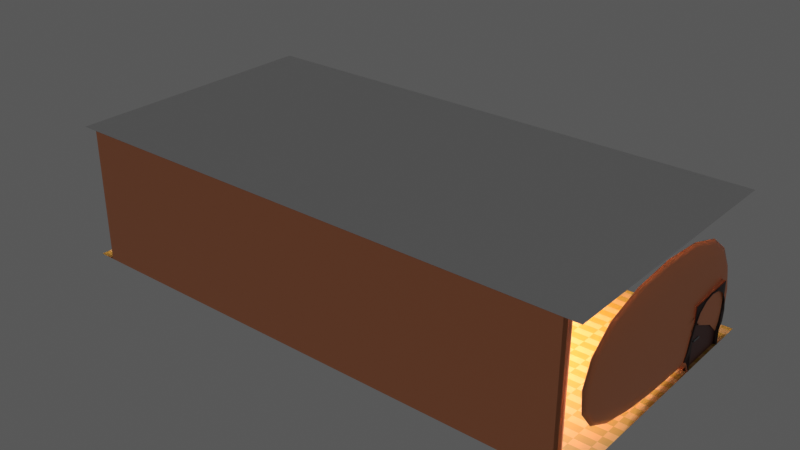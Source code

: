 # Source: origoVecerka.blend  (saved by Blender 4.2.66; exported with 4.5.12 LTS)
import bpy
from mathutils import Matrix  # noqa: F401  (used for matrix-valued properties, if any)

bpy.ops.wm.read_factory_settings(use_empty=True)
scene = bpy.context.scene
scene.name = 'Scene'

# ---- collections
col_collection = bpy.data.collections.new('Collection'); scene.collection.children.link(col_collection)

# ---- materials (node trees are filled in below, after node groups)
mat_material_001 = bpy.data.materials.new('Material.001')
mat_material_001.use_transparent_shadow = False
mat_lightorange = bpy.data.materials.new('LightOrange')
mat_lightorange.use_transparent_shadow = False
mat_white = bpy.data.materials.new('White')
mat_white.use_transparent_shadow = False
mat_darkwoodbrown = bpy.data.materials.new('DarkWoodBrown')
mat_darkwoodbrown.use_transparent_shadow = False
mat_lightbrown = bpy.data.materials.new('LightBrown')
mat_lightbrown.use_transparent_shadow = False
mat_aluminum = bpy.data.materials.new('Aluminum')
mat_aluminum.use_transparent_shadow = False
mat_glow = bpy.data.materials.new('Glow')

# ---- material node trees
mat_material_001.use_nodes = True; mat_material_001.node_tree.nodes.clear()
_N = mat_material_001.node_tree.nodes; _L = mat_material_001.node_tree.links
n0 = _N.new('ShaderNodeBsdfPrincipled'); n0.name = 'Principled BSDF'; n0.location = (10, 300)
n0.distribution = 'GGX'
n0.subsurface_method = 'RANDOM_WALK_SKIN'
n0.inputs[3].default_value = 1.45
n0.inputs[27].default_value = (0.0, 0.0, 0.0, 1.0)
n0.inputs[28].default_value = 1.0
n1 = _N.new('ShaderNodeOutputMaterial'); n1.name = 'Material Output'; n1.location = (300, 300)
n2 = _N.new('ShaderNodeTexChecker'); n2.name = 'Checker Texture'; n2.location = (-374, 144)
n2.inputs[1].default_value = (0.6559, 0.3335, 0.1114, 1.0)
n2.inputs[2].default_value = (0.502, 0.2596, 0.03374, 1.0)
n2.inputs[3].default_value = 33.6
_L.new(n0.outputs[0], n1.inputs[0])
_L.new(n2.outputs[0], n0.inputs[0])
n1.is_active_output = True
mat_lightorange.use_nodes = True; mat_lightorange.node_tree.nodes.clear()
_N = mat_lightorange.node_tree.nodes; _L = mat_lightorange.node_tree.links
n0 = _N.new('ShaderNodeBsdfPrincipled'); n0.name = 'Principled BSDF'; n0.location = (10, 300)
n0.distribution = 'GGX'
n0.subsurface_method = 'RANDOM_WALK_SKIN'
n0.inputs[0].default_value = (1.0, 0.3325, 0.1441, 1.0)
n0.inputs[3].default_value = 1.45
n0.inputs[11].default_value = 1.681
n0.inputs[13].default_value = 0.4172
n0.inputs[19].default_value = 0.007396
n0.inputs[20].default_value = 0.1365
n0.inputs[27].default_value = (0.0, 0.0, 0.0, 1.0)
n0.inputs[28].default_value = 1.0
n1 = _N.new('ShaderNodeOutputMaterial'); n1.name = 'Material Output'; n1.location = (300, 300)
_L.new(n0.outputs[0], n1.inputs[0])
n1.is_active_output = True
mat_white.use_nodes = True; mat_white.node_tree.nodes.clear()
_N = mat_white.node_tree.nodes; _L = mat_white.node_tree.links
n0 = _N.new('ShaderNodeBsdfPrincipled'); n0.name = 'Principled BSDF'; n0.location = (10, 300)
n0.distribution = 'GGX'
n0.subsurface_method = 'RANDOM_WALK_SKIN'
n0.inputs[3].default_value = 1.45
n0.inputs[27].default_value = (0.0, 0.0, 0.0, 1.0)
n0.inputs[28].default_value = 1.0
n1 = _N.new('ShaderNodeOutputMaterial'); n1.name = 'Material Output'; n1.location = (300, 300)
_L.new(n0.outputs[0], n1.inputs[0])
n1.is_active_output = True
mat_darkwoodbrown.use_nodes = True; mat_darkwoodbrown.node_tree.nodes.clear()
_N = mat_darkwoodbrown.node_tree.nodes; _L = mat_darkwoodbrown.node_tree.links
n0 = _N.new('ShaderNodeBsdfPrincipled'); n0.name = 'Principled BSDF'; n0.location = (10, 300)
n0.distribution = 'GGX'
n0.subsurface_method = 'RANDOM_WALK_SKIN'
n0.inputs[0].default_value = (0.03071, 0.008023, 0.004391, 1.0)
n0.inputs[3].default_value = 1.45
n0.inputs[27].default_value = (0.0, 0.0, 0.0, 1.0)
n0.inputs[28].default_value = 1.0
n1 = _N.new('ShaderNodeOutputMaterial'); n1.name = 'Material Output'; n1.location = (300, 300)
_L.new(n0.outputs[0], n1.inputs[0])
n1.is_active_output = True
mat_lightbrown.use_nodes = True; mat_lightbrown.node_tree.nodes.clear()
_N = mat_lightbrown.node_tree.nodes; _L = mat_lightbrown.node_tree.links
n0 = _N.new('ShaderNodeBsdfPrincipled'); n0.name = 'Principled BSDF'; n0.location = (10, 300)
n0.distribution = 'GGX'
n0.subsurface_method = 'RANDOM_WALK_SKIN'
n0.inputs[0].default_value = (0.1305, 0.04304, 0.03619, 1.0)
n0.inputs[3].default_value = 1.45
n0.inputs[27].default_value = (0.0, 0.0, 0.0, 1.0)
n0.inputs[28].default_value = 1.0
n1 = _N.new('ShaderNodeOutputMaterial'); n1.name = 'Material Output'; n1.location = (300, 300)
_L.new(n0.outputs[0], n1.inputs[0])
n1.is_active_output = True
mat_aluminum.use_nodes = True; mat_aluminum.node_tree.nodes.clear()
_N = mat_aluminum.node_tree.nodes; _L = mat_aluminum.node_tree.links
n0 = _N.new('ShaderNodeBsdfPrincipled'); n0.name = 'Principled BSDF'; n0.location = (10, 300)
n0.distribution = 'GGX'
n0.subsurface_method = 'RANDOM_WALK_SKIN'
n0.inputs[0].default_value = (0.2307, 0.2423, 0.2502, 1.0)
n0.inputs[1].default_value = 1.0
n0.inputs[2].default_value = 0.3
n0.inputs[3].default_value = 1.45
n0.inputs[27].default_value = (0.0, 0.0, 0.0, 1.0)
n0.inputs[28].default_value = 1.0
n1 = _N.new('ShaderNodeOutputMaterial'); n1.name = 'Material Output'; n1.location = (300, 300)
_L.new(n0.outputs[0], n1.inputs[0])
n1.is_active_output = True
mat_glow.use_nodes = True; mat_glow.node_tree.nodes.clear()
_N = mat_glow.node_tree.nodes; _L = mat_glow.node_tree.links
n0 = _N.new('ShaderNodeOutputMaterial'); n0.name = 'Material Output'; n0.location = (300, 300)
n1 = _N.new('ShaderNodeEmission'); n1.name = 'Emission'; n1.location = (10, 300)
n1.inputs[1].default_value = 10.0
_L.new(n1.outputs[0], n0.inputs[0])
n0.is_active_output = True

# ---- world
world_world = bpy.data.worlds.new('World'); scene.world = world_world
world_world.use_nodes = True; world_world.node_tree.nodes.clear()
_N = world_world.node_tree.nodes; _L = world_world.node_tree.links
n0 = _N.new('ShaderNodeOutputWorld'); n0.name = 'World Output'; n0.location = (300, 300)
n1 = _N.new('ShaderNodeBackground'); n1.name = 'Background'; n1.location = (10, 300)
n1.inputs[0].default_value = (0.09846, 0.09846, 0.09846, 1.0)
_L.new(n1.outputs[0], n0.inputs[0])
n0.is_active_output = True
world_world.color = (0.05088, 0.05088, 0.05088)
world_world.use_sun_shadow = False
world_world.sun_shadow_jitter_overblur = 0.0

# ---- lights
light_area = bpy.data.lights.new('Area', 'AREA')
light_area.energy = 1e+05
light_area.shape = 'RECTANGLE'
light_area.size = 100.0
light_area.size_y = 50.0
light_area_001 = bpy.data.lights.new('Area.001', 'AREA')
light_area_001.energy = 1e+05
light_area_001.shape = 'RECTANGLE'
light_area_001.size = 100.0
light_area_001.size_y = 50.0
light_area_002 = bpy.data.lights.new('Area.002', 'AREA')
light_area_002.energy = 1e+05
light_area_002.shape = 'RECTANGLE'
light_area_002.size = 100.0
light_area_002.size_y = 50.0

# ---- meshes
me_plane = bpy.data.meshes.new('Plane')
me_plane.from_pydata([(-1.0, -1.0, 0.0), (1.0, -1.0, 0.0), (-1.0, 1.0, 0.0), (1.0, 1.0, 0.0)], [], [(0, 1, 3, 2)])
_uv = me_plane.uv_layers.new(name='UVMap')
_uv.uv.foreach_set('vector', [0.0, 0.0, 1.0, 0.0, 1.0, 1.0, 0.0, 1.0])
me_plane.materials.append(mat_material_001)
me_plane.update()
me_plane_001 = bpy.data.meshes.new('Plane.001')
me_plane_001.from_pydata([(-0.9412, -1.0, 0.0), (0.9468, -1.0, 0.0), (-0.9412, 1.0, 0.0), (0.9468, 1.0, 0.0), (-0.9412, 1.0, 10.12), (-0.9412, -1.0, 10.12), (0.9468, -1.0, 10.12), (0.9468, 1.0, 10.12)], [], [(0, 2, 3, 1), (5, 6, 7, 4), (3, 2, 4, 7), (0, 1, 6, 5), (1, 3, 7, 6), (2, 0, 5, 4)])
me_plane_001.polygons.foreach_set('use_smooth', [True] * 6)
me_plane_001.polygons.foreach_set('material_index', [0, 1, 0, 0, 0, 0])
_uv = me_plane_001.uv_layers.new(name='UVMap')
_uv.uv.foreach_set('vector', [0.0, 0.0, 0.0, 1.0, 1.0, 1.0, 1.0, 0.0, 0.0, 0.0, 1.0, 0.0, 1.0, 1.0, 0.0, 1.0, 1.0, 1.0, 0.0, 1.0, 0.0, 1.0, 1.0, 1.0, 0.0, 0.0, 1.0, 0.0, 1.0, 0.0, 0.0, 0.0, 1.0, 0.0, 1.0, 1.0, 1.0, 1.0, 1.0, 0.0, 0.0, 1.0, 0.0, 0.0, 0.0, 0.0, 0.0, 1.0])
me_plane_001.materials.append(mat_lightorange)
me_plane_001.materials.append(mat_white)
me_plane_001.update()
me_plane_002 = bpy.data.meshes.new('Plane.002')
me_plane_002.from_pydata([(-0.9377, -1.0, 0.0), (0.9465, -1.0, 0.0), (-0.9377, 1.0, 0.0), (0.9465, 1.0, 0.0), (-0.9377, 1.0, 9.186), (-0.9377, -1.0, 9.186), (0.9465, -1.0, 9.186), (0.9465, 1.0, 9.186)], [], [(0, 2, 3, 1), (5, 6, 7, 4), (1, 3, 7, 6), (2, 0, 5, 4), (3, 2, 4, 7), (0, 1, 6, 5)])
me_plane_002.polygons.foreach_set('use_smooth', [True] * 6)
me_plane_002.polygons.foreach_set('material_index', [0, 1, 0, 0, 0, 0])
_uv = me_plane_002.uv_layers.new(name='UVMap')
_uv.uv.foreach_set('vector', [0.0, 0.0, 0.0, 1.0, 1.0, 1.0, 1.0, 0.0, 0.0, 0.0, 1.0, 0.0, 1.0, 1.0, 0.0, 1.0, 1.0, 0.0, 1.0, 1.0, 1.0, 1.0, 1.0, 0.0, 0.0, 1.0, 0.0, 0.0, 0.0, 0.0, 0.0, 1.0, 1.0, 1.0, 0.0, 1.0, 0.0, 1.0, 1.0, 1.0, 0.0, 0.0, 1.0, 0.0, 1.0, 0.0, 0.0, 0.0])
me_plane_002.materials.append(mat_lightorange)
me_plane_002.materials.append(mat_white)
me_plane_002.update()
me_plane_003 = bpy.data.meshes.new('Plane.003')
me_plane_003.from_pydata([(-1.0, -1.0, 0.0), (1.0, -1.0, 0.0), (-1.0, 1.0, 0.0), (1.0, 1.0, 0.0), (-1.0, 1.0, 12.47), (-1.0, -1.0, 12.47), (1.0, -1.0, 12.47), (1.0, 1.0, 12.47)], [], [(0, 2, 3, 1), (5, 6, 7, 4), (2, 0, 5, 4), (3, 2, 4, 7), (0, 1, 6, 5), (1, 3, 7, 6)])
me_plane_003.polygons.foreach_set('use_smooth', [True] * 6)
me_plane_003.polygons.foreach_set('material_index', [0, 1, 0, 0, 0, 0])
_uv = me_plane_003.uv_layers.new(name='UVMap')
_uv.uv.foreach_set('vector', [0.0, 0.0, 0.0, 1.0, 1.0, 1.0, 1.0, 0.0, 0.0, 0.0, 1.0, 0.0, 1.0, 1.0, 0.0, 1.0, 0.0, 1.0, 0.0, 0.0, 0.0, 0.0, 0.0, 1.0, 1.0, 1.0, 0.0, 1.0, 0.0, 1.0, 1.0, 1.0, 0.0, 0.0, 1.0, 0.0, 1.0, 0.0, 0.0, 0.0, 1.0, 0.0, 1.0, 1.0, 1.0, 1.0, 1.0, 0.0])
me_plane_003.materials.append(mat_lightorange)
me_plane_003.materials.append(mat_white)
me_plane_003.update()
me_plane_004 = bpy.data.meshes.new('Plane.004')
me_plane_004.from_pydata([(-1.511, -1.485, -5.664), (0.4893, -1.485, -5.664), (-1.511, 0.515, -5.664), (0.4893, 0.515, -5.664), (0.2873, 0.515, -5.664), (-0.1937, 0.5149, -5.664), (-0.1947, -0.4716, -5.664), (0.2838, -0.4875, -5.664), (-1.511, 0.515, 5.938), (-1.511, -1.485, 5.938), (0.4893, -1.485, 5.938), (0.4893, 0.515, 5.938), (-0.1937, 0.5149, 5.938), (0.2873, 0.515, 5.938), (-0.1947, -0.4716, 5.938), (0.2838, -0.4875, 5.938), (-0.1937, 0.5149, -5.664), (-0.1947, -0.4716, -5.664), (0.2838, -0.4875, -5.664), (0.2873, 0.515, -5.664), (-0.1937, 0.5149, 5.938), (-0.1947, -0.4716, 5.938), (0.2838, -0.4875, 5.938), (0.2873, 0.515, 5.938), (0.2838, -0.4875, -5.664), (0.2838, -0.4875, 5.938), (-0.1947, -0.4716, 5.938), (-0.1947, -0.4716, -5.664), (-0.1937, 0.5149, -5.664), (0.2873, 0.515, -5.664), (-0.1937, 0.5149, 5.938), (0.2873, 0.515, 5.938), (0.2838, -0.4875, -5.664), (0.2838, -0.4875, 5.938), (-0.1947, -0.4716, 5.938), (-0.1947, -0.4716, -5.664), (-0.1937, 0.5149, -5.664), (0.2873, 0.515, -5.664), (-0.1937, 0.5149, 5.938), (0.2873, 0.515, 5.938), (0.2838, -0.4875, -5.664), (0.2838, -0.4875, 5.938), (-0.1947, -0.4716, 5.938), (-0.1947, -0.4716, -5.664), (-0.1937, 0.5149, -5.664), (0.2873, 0.515, -5.664), (-0.1937, 0.5149, 5.938), (0.2873, 0.515, 5.938), (0.2838, -0.4875, -7.477), (0.2838, -0.4875, 7.751), (-0.1947, -0.4716, 7.751), (-0.1947, -0.4716, -7.477), (-0.1937, 0.5149, -7.477), (0.2873, 0.515, -7.477), (-0.1937, 0.5149, 7.751), (0.2873, 0.515, 7.751), (0.2394, -0.4347, -6.142), (0.2394, -0.4347, 6.585), (-0.1553, -0.4184, 6.5), (-0.1514, -0.4184, -6.203), (-0.1506, 0.5151, -6.184), (0.2423, 0.5122, -6.142), (-0.1544, 0.5151, 6.5), (0.2423, 0.5122, 6.585), (0.2447, -0.4323, -2.784), (-0.1553, -0.419, -2.856), (-0.1544, 0.5151, -2.82), (0.2476, 0.5152, -2.82), (-0.1544, 0.5151, 3.127), (0.2476, 0.5152, 3.127), (-0.1552, -0.419, 3.076), (-0.1575, -0.4372, -2.713), (-0.1581, 0.5151, -2.879), (0.2476, 0.5152, 3.11), (0.2447, -0.4318, -2.82), (-0.1552, -0.4321, -2.859), (-0.1544, 0.5151, -2.82), (0.2476, 0.5152, -2.82), (-0.1544, 0.5151, 3.127), (0.2476, 0.5152, 3.127), (0.2453, -0.4311, 3.077), (0.2471, -0.4372, -2.69), (0.246, 0.5151, 3.11), (0.2453, -0.4321, -2.859), (0.246, 0.5151, -2.82), (0.246, 0.5151, 3.127), (-0.1553, -0.4184, -2.432), (0.2447, -0.4318, -2.432), (-0.1544, 0.5151, -2.432), (-0.1552, -0.4321, -2.472), (-0.1553, -0.4184, 3.24), (-0.1557, 0.5121, 3.211), (0.2448, 0.5121, 3.211)], [(70, 58), (63, 73), (70, 80), (71, 81), (75, 83), (76, 84), (73, 82), (65, 70), (58, 90)], [(0, 2, 16, 17, 18, 19, 3, 1), (9, 10, 11, 23, 22, 21, 20, 8), (2, 0, 9, 8), (6, 5, 28, 27), (4, 7, 24, 29), (16, 2, 8, 20), (0, 1, 10, 9), (14, 15, 25, 26), (3, 19, 23, 11), (1, 3, 11, 10), (5, 6, 17, 16), (6, 7, 18, 17), (7, 4, 19, 18), (14, 12, 20, 21), (15, 14, 21, 22), (13, 15, 22, 23), (4, 13, 23, 19), (12, 5, 16, 20), (24, 27, 35, 32), (30, 26, 34, 38), (25, 31, 39, 33), (5, 12, 30, 28), (15, 13, 31, 25), (12, 14, 26, 30), (7, 6, 27, 24), (13, 4, 29, 31), (33, 39, 47, 41), (36, 38, 46, 44), (35, 36, 44, 43), (31, 29, 37, 39), (26, 25, 33, 34), (29, 24, 32, 37), (27, 28, 36, 35), (28, 30, 38, 36), (45, 40, 48, 53), (42, 41, 49, 50), (47, 45, 53, 55), (38, 34, 42, 46), (32, 35, 43, 40), (39, 37, 45, 47), (34, 33, 41, 42), (37, 32, 40, 45), (55, 53, 61, 63), (48, 51, 59, 56), (54, 50, 58, 62), (43, 44, 52, 51), (44, 46, 54, 52), (41, 47, 55, 49), (46, 42, 50, 54), (40, 43, 51, 48), (61, 56, 57, 63), (59, 60, 62, 58), (56, 59, 58, 57), (50, 49, 57, 58), (53, 48, 56, 61), (51, 52, 60, 59), (52, 54, 62, 60), (49, 55, 63, 57), (61, 63, 69, 67), (61, 56, 64, 67), (59, 60, 66, 65), (60, 62, 68, 66), (59, 56, 64, 65), (60, 59, 71, 72), (67, 69, 79, 77), (65, 66, 76, 75), (66, 68, 78, 76), (65, 64, 74, 75), (67, 64, 74, 77), (64, 65, 86, 87), (75, 76, 88, 89), (65, 75, 89, 86), (85, 78, 91, 92)])
me_plane_004.polygons.foreach_set('use_smooth', [True] * 73)
me_plane_004.polygons.foreach_set('material_index', [0, 1, 0, 0, 0, 0, 0, 0, 0, 0, 0, 0, 0, 0, 0, 0, 0, 0, 0, 0, 0, 0, 0, 0, 0, 0, 0, 0, 0, 0, 0, 0, 0, 0, 2, 2, 0, 0, 0, 0, 0, 0, 0, 2, 2, 2, 0, 2, 2, 2, 2, 2, 2, 2, 2, 2, 0, 2, 0, 0, 0, 0, 0, 0, 0, 0, 0, 0, 0, 0, 0, 0, 0])
_uv = me_plane_004.uv_layers.new(name='UVMap')
_uv.uv.foreach_set('vector', [0.0, 0.0, 0.0, 1.0, 0.5995, 1.0, 0.599, 0.5068, 0.8973, 0.4987, 0.899, 1.0, 1.0, 1.0, 1.0, 0.0, 0.0, 0.0, 1.0, 0.0, 1.0, 1.0, 0.899, 1.0, 0.8973, 0.4987, 0.599, 0.5068, 0.5995, 1.0, 0.0, 1.0, 0.0, 1.0, 0.0, 0.0, 0.0, 0.0, 0.0, 1.0, 0.599, 0.5068, 0.5995, 1.0, 0.5995, 1.0, 0.599, 0.5068, 0.899, 1.0, 0.8973, 0.4987, 0.8973, 0.4987, 0.899, 1.0, 0.5995, 1.0, 0.0, 1.0, 0.0, 1.0, 0.5995, 1.0, 0.0, 0.0, 1.0, 0.0, 1.0, 0.0, 0.0, 0.0, 0.599, 0.5068, 0.8973, 0.4987, 0.8973, 0.4987, 0.599, 0.5068, 1.0, 1.0, 0.899, 1.0, 0.899, 1.0, 1.0, 1.0, 1.0, 0.0, 1.0, 1.0, 1.0, 1.0, 1.0, 0.0, 0.5995, 1.0, 0.599, 0.5068, 0.599, 0.5068, 0.5995, 1.0, 0.599, 0.5068, 0.8973, 0.4987, 0.8973, 0.4987, 0.599, 0.5068, 0.8973, 0.4987, 0.899, 1.0, 0.899, 1.0, 0.8973, 0.4987, 0.599, 0.5068, 0.5995, 1.0, 0.5995, 1.0, 0.599, 0.5068, 0.8973, 0.4987, 0.599, 0.5068, 0.599, 0.5068, 0.8973, 0.4987, 0.899, 1.0, 0.8973, 0.4987, 0.8973, 0.4987, 0.899, 1.0, 0.899, 1.0, 0.899, 1.0, 0.899, 1.0, 0.899, 1.0, 0.5995, 1.0, 0.5995, 1.0, 0.5995, 1.0, 0.5995, 1.0, 0.8973, 0.4987, 0.599, 0.5068, 0.599, 0.5068, 0.8973, 0.4987, 0.5995, 1.0, 0.599, 0.5068, 0.599, 0.5068, 0.5995, 1.0, 0.8973, 0.4987, 0.899, 1.0, 0.899, 1.0, 0.8973, 0.4987, 0.5995, 1.0, 0.5995, 1.0, 0.5995, 1.0, 0.5995, 1.0, 0.8973, 0.4987, 0.899, 1.0, 0.899, 1.0, 0.8973, 0.4987, 0.5995, 1.0, 0.599, 0.5068, 0.599, 0.5068, 0.5995, 1.0, 0.8973, 0.4987, 0.599, 0.5068, 0.599, 0.5068, 0.8973, 0.4987, 0.899, 1.0, 0.899, 1.0, 0.899, 1.0, 0.899, 1.0, 0.8973, 0.4987, 0.899, 1.0, 0.899, 1.0, 0.8973, 0.4987, 0.5995, 1.0, 0.5995, 1.0, 0.5995, 1.0, 0.5995, 1.0, 0.599, 0.5068, 0.5995, 1.0, 0.5995, 1.0, 0.599, 0.5068, 0.899, 1.0, 0.899, 1.0, 0.899, 1.0, 0.899, 1.0, 0.599, 0.5068, 0.8973, 0.4987, 0.8973, 0.4987, 0.599, 0.5068, 0.899, 1.0, 0.8973, 0.4987, 0.8973, 0.4987, 0.899, 1.0, 0.599, 0.5068, 0.5995, 1.0, 0.5995, 1.0, 0.599, 0.5068, 0.5995, 1.0, 0.5995, 1.0, 0.5995, 1.0, 0.5995, 1.0, 0.899, 1.0, 0.8973, 0.4987, 0.8973, 0.4987, 0.899, 1.0, 0.599, 0.5068, 0.8973, 0.4987, 0.8973, 0.4987, 0.599, 0.5068, 0.899, 1.0, 0.899, 1.0, 0.899, 1.0, 0.899, 1.0, 0.5995, 1.0, 0.599, 0.5068, 0.599, 0.5068, 0.5995, 1.0, 0.8973, 0.4987, 0.599, 0.5068, 0.599, 0.5068, 0.8973, 0.4987, 0.899, 1.0, 0.899, 1.0, 0.899, 1.0, 0.899, 1.0, 0.599, 0.5068, 0.8973, 0.4987, 0.8973, 0.4987, 0.599, 0.5068, 0.899, 1.0, 0.8973, 0.4987, 0.8973, 0.4987, 0.899, 1.0, 0.899, 1.0, 0.899, 1.0, 0.899, 1.0, 0.899, 1.0, 0.8973, 0.4987, 0.599, 0.5068, 0.599, 0.5068, 0.8973, 0.4987, 0.5995, 1.0, 0.599, 0.5068, 0.599, 0.5068, 0.5995, 1.0, 0.599, 0.5068, 0.5995, 1.0, 0.5995, 1.0, 0.599, 0.5068, 0.5995, 1.0, 0.5995, 1.0, 0.5995, 1.0, 0.5995, 1.0, 0.8973, 0.4987, 0.899, 1.0, 0.899, 1.0, 0.8973, 0.4987, 0.5995, 1.0, 0.599, 0.5068, 0.599, 0.5068, 0.5995, 1.0, 0.8973, 0.4987, 0.599, 0.5068, 0.599, 0.5068, 0.8973, 0.4987, 0.899, 1.0, 0.8973, 0.4987, 0.8973, 0.4987, 0.899, 1.0, 0.599, 0.5068, 0.5995, 1.0, 0.5995, 1.0, 0.599, 0.5068, 0.8973, 0.4987, 0.599, 0.5068, 0.599, 0.5068, 0.8973, 0.4987, 0.599, 0.5068, 0.8973, 0.4987, 0.8973, 0.4987, 0.599, 0.5068, 0.899, 1.0, 0.8973, 0.4987, 0.8973, 0.4987, 0.899, 1.0, 0.599, 0.5068, 0.5995, 1.0, 0.5995, 1.0, 0.599, 0.5068, 0.5995, 1.0, 0.5995, 1.0, 0.5995, 1.0, 0.5995, 1.0, 0.8973, 0.4987, 0.899, 1.0, 0.899, 1.0, 0.8973, 0.4987, 0.899, 1.0, 0.899, 1.0, 0.899, 1.0, 0.899, 1.0, 0.899, 1.0, 0.8973, 0.4987, 0.8973, 0.4987, 0.899, 1.0, 0.599, 0.5068, 0.5995, 1.0, 0.5995, 1.0, 0.599, 0.5068, 0.5995, 1.0, 0.5995, 1.0, 0.5995, 1.0, 0.5995, 1.0, 0.599, 0.5068, 0.8973, 0.4987, 0.8973, 0.4987, 0.599, 0.5068, 0.5995, 1.0, 0.599, 0.5068, 0.599, 0.5068, 0.5995, 1.0, 0.899, 1.0, 0.899, 1.0, 0.899, 1.0, 0.899, 1.0, 0.599, 0.5068, 0.5995, 1.0, 0.5995, 1.0, 0.599, 0.5068, 0.5995, 1.0, 0.5995, 1.0, 0.5995, 1.0, 0.5995, 1.0, 0.599, 0.5068, 0.8973, 0.4987, 0.8973, 0.4987, 0.599, 0.5068, 0.899, 1.0, 0.8973, 0.4987, 0.8973, 0.4987, 0.899, 1.0, 0.8973, 0.4987, 0.599, 0.5068, 0.599, 0.5068, 0.8973, 0.4987, 0.599, 0.5068, 0.5995, 1.0, 0.5995, 1.0, 0.599, 0.5068, 0.599, 0.5068, 0.599, 0.5068, 0.599, 0.5068, 0.599, 0.5068, 0.0, 0.0, 0.0, 0.0, 0.0, 0.0, 0.0, 0.0])
me_plane_004.materials.append(mat_lightorange)
me_plane_004.materials.append(mat_white)
me_plane_004.materials.append(mat_darkwoodbrown)
me_plane_004.update()
me_cube = bpy.data.meshes.new('Cube')
me_cube.from_pydata([(-0.8408, -2.0, -24.1), (-0.8408, -1.431e-06, -24.1), (-0.8408, -1.431e-06, 23.24), (1.159, -2.0, -24.1), (1.159, -1.431e-06, -24.1), (1.159, -1.431e-06, 23.24), (-0.8408, -0.0505, 23.24), (-0.8408, -2.0, 22.03), (1.159, -2.0, 21.91), (1.159, -0.05661, 23.24)], [], [(0, 7, 6, 2, 1), (1, 2, 5, 4), (4, 5, 9, 8, 3), (3, 8, 7, 0), (1, 4, 3, 0), (5, 2, 6, 9), (7, 8, 9, 6)])
me_cube.polygons.foreach_set('material_index', [0, 0, 1, 0, 0, 0, 0])
_uv = me_cube.uv_layers.new(name='UVMap')
_uv.uv.foreach_set('vector', [0.375, 0.0, 0.6186, 0.0, 0.625, 0.2437, 0.625, 0.25, 0.375, 0.25, 0.375, 0.25, 0.625, 0.25, 0.625, 0.5, 0.375, 0.5, 0.375, 0.5, 0.625, 0.5, 0.625, 0.5071, 0.618, 0.75, 0.375, 0.75, 0.375, 0.75, 0.618, 0.75, 0.6186, 1.0, 0.375, 1.0, 0.125, 0.5, 0.375, 0.5, 0.375, 0.75, 0.125, 0.75, 0.625, 0.5, 0.875, 0.5, 0.875, 0.5063, 0.625, 0.5071, 0.6186, 1.0, 0.618, 0.75, 0.625, 0.5071, 0.875, 0.5063])
me_cube.materials.append(mat_darkwoodbrown)
me_cube.materials.append(mat_lightbrown)
me_cube.update()
me_cylinder = bpy.data.meshes.new('Cylinder')
me_cylinder.from_pydata([(0.0, 1.0, -1.0), (0.0, 1.0, 1.0), (0.1951, 0.9808, -1.0), (0.1951, 0.9808, 1.0), (0.3827, 0.9239, -1.0), (0.3827, 0.9239, 1.0), (0.5556, 0.8315, -1.0), (0.5556, 0.8315, 1.0), (0.7071, 0.7071, -1.0), (0.7071, 0.7071, 1.0), (0.8315, 0.5556, -1.0), (0.8315, 0.5556, 1.0), (0.9239, 0.3827, -1.0), (0.9239, 0.3827, 1.0), (0.9808, 0.1951, -1.0), (0.9808, 0.1951, 1.0), (1.0, 0.0, -1.0), (1.0, 0.0, 1.0), (0.9808, -0.1951, -1.0), (0.9808, -0.1951, 1.0), (0.9239, -0.3827, -1.0), (0.9239, -0.3827, 1.0), (0.8315, -0.5556, -1.0), (0.8315, -0.5556, 1.0), (0.7071, -0.7071, -1.0), (0.7071, -0.7071, 1.0), (0.5556, -0.8315, -1.0), (0.5556, -0.8315, 1.0), (0.3827, -0.9239, -1.0), (0.3827, -0.9239, 1.0), (0.1951, -0.9808, -1.0), (0.1951, -0.9808, 1.0), (0.0, -1.0, -1.0), (0.0, -1.0, 1.0), (-0.1951, -0.9808, -1.0), (-0.1951, -0.9808, 1.0), (-0.3827, -0.9239, -1.0), (-0.3827, -0.9239, 1.0), (-0.5556, -0.8315, -1.0), (-0.5556, -0.8315, 1.0), (-0.7071, -0.7071, -1.0), (-0.7071, -0.7071, 1.0), (-0.8315, -0.5556, -1.0), (-0.8315, -0.5556, 1.0), (-0.9239, -0.3827, -1.0), (-0.9239, -0.3827, 1.0), (-0.9808, -0.1951, -1.0), (-0.9808, -0.1951, 1.0), (-1.0, 0.0, -1.0), (-1.0, 0.0, 1.0), (-0.9808, 0.1951, -1.0), (-0.9808, 0.1951, 1.0), (-0.9239, 0.3827, -1.0), (-0.9239, 0.3827, 1.0), (-0.8315, 0.5556, -1.0), (-0.8315, 0.5556, 1.0), (-0.7071, 0.7071, -1.0), (-0.7071, 0.7071, 1.0), (-0.5556, 0.8315, -1.0), (-0.5556, 0.8315, 1.0), (-0.3827, 0.9239, -1.0), (-0.3827, 0.9239, 1.0), (-0.1951, 0.9808, -1.0), (-0.1951, 0.9808, 1.0)], [], [(0, 1, 3, 2), (2, 3, 5, 4), (4, 5, 7, 6), (6, 7, 9, 8), (8, 9, 11, 10), (10, 11, 13, 12), (12, 13, 15, 14), (14, 15, 17, 16), (16, 17, 19, 18), (18, 19, 21, 20), (20, 21, 23, 22), (22, 23, 25, 24), (24, 25, 27, 26), (26, 27, 29, 28), (28, 29, 31, 30), (30, 31, 33, 32), (32, 33, 35, 34), (34, 35, 37, 36), (36, 37, 39, 38), (38, 39, 41, 40), (40, 41, 43, 42), (42, 43, 45, 44), (44, 45, 47, 46), (46, 47, 49, 48), (48, 49, 51, 50), (50, 51, 53, 52), (52, 53, 55, 54), (54, 55, 57, 56), (56, 57, 59, 58), (58, 59, 61, 60), (3, 1, 63, 61, 59, 57, 55, 53, 51, 49, 47, 45, 43, 41, 39, 37, 35, 33, 31, 29, 27, 25, 23, 21, 19, 17, 15, 13, 11, 9, 7, 5), (60, 61, 63, 62), (62, 63, 1, 0), (0, 2, 4, 6, 8, 10, 12, 14, 16, 18, 20, 22, 24, 26, 28, 30, 32, 34, 36, 38, 40, 42, 44, 46, 48, 50, 52, 54, 56, 58, 60, 62)])
me_cylinder.polygons.foreach_set('use_smooth', [True] * 34)
_uv = me_cylinder.uv_layers.new(name='UVMap')
_uv.uv.foreach_set('vector', [1.0, 0.5, 1.0, 1.0, 0.9688, 1.0, 0.9688, 0.5, 0.9688, 0.5, 0.9688, 1.0, 0.9375, 1.0, 0.9375, 0.5, 0.9375, 0.5, 0.9375, 1.0, 0.9062, 1.0, 0.9062, 0.5, 0.9062, 0.5, 0.9062, 1.0, 0.875, 1.0, 0.875, 0.5, 0.875, 0.5, 0.875, 1.0, 0.8438, 1.0, 0.8438, 0.5, 0.8438, 0.5, 0.8438, 1.0, 0.8125, 1.0, 0.8125, 0.5, 0.8125, 0.5, 0.8125, 1.0, 0.7812, 1.0, 0.7812, 0.5, 0.7812, 0.5, 0.7812, 1.0, 0.75, 1.0, 0.75, 0.5, 0.75, 0.5, 0.75, 1.0, 0.7188, 1.0, 0.7188, 0.5, 0.7188, 0.5, 0.7188, 1.0, 0.6875, 1.0, 0.6875, 0.5, 0.6875, 0.5, 0.6875, 1.0, 0.6562, 1.0, 0.6562, 0.5, 0.6562, 0.5, 0.6562, 1.0, 0.625, 1.0, 0.625, 0.5, 0.625, 0.5, 0.625, 1.0, 0.5938, 1.0, 0.5938, 0.5, 0.5938, 0.5, 0.5938, 1.0, 0.5625, 1.0, 0.5625, 0.5, 0.5625, 0.5, 0.5625, 1.0, 0.5312, 1.0, 0.5312, 0.5, 0.5312, 0.5, 0.5312, 1.0, 0.5, 1.0, 0.5, 0.5, 0.5, 0.5, 0.5, 1.0, 0.4688, 1.0, 0.4688, 0.5, 0.4688, 0.5, 0.4688, 1.0, 0.4375, 1.0, 0.4375, 0.5, 0.4375, 0.5, 0.4375, 1.0, 0.4062, 1.0, 0.4062, 0.5, 0.4062, 0.5, 0.4062, 1.0, 0.375, 1.0, 0.375, 0.5, 0.375, 0.5, 0.375, 1.0, 0.3438, 1.0, 0.3438, 0.5, 0.3438, 0.5, 0.3438, 1.0, 0.3125, 1.0, 0.3125, 0.5, 0.3125, 0.5, 0.3125, 1.0, 0.2812, 1.0, 0.2812, 0.5, 0.2812, 0.5, 0.2812, 1.0, 0.25, 1.0, 0.25, 0.5, 0.25, 0.5, 0.25, 1.0, 0.2188, 1.0, 0.2188, 0.5, 0.2188, 0.5, 0.2188, 1.0, 0.1875, 1.0, 0.1875, 0.5, 0.1875, 0.5, 0.1875, 1.0, 0.1562, 1.0, 0.1562, 0.5, 0.1562, 0.5, 0.1562, 1.0, 0.125, 1.0, 0.125, 0.5, 0.125, 0.5, 0.125, 1.0, 0.09375, 1.0, 0.09375, 0.5, 0.09375, 0.5, 0.09375, 1.0, 0.0625, 1.0, 0.0625, 0.5, 0.2968, 0.4854, 0.25, 0.49, 0.2032, 0.4854, 0.1582, 0.4717, 0.1167, 0.4496, 0.08029, 0.4197, 0.05045, 0.3833, 0.02827, 0.3418, 0.01461, 0.2968, 0.01, 0.25, 0.01461, 0.2032, 0.02827, 0.1582, 0.05045, 0.1167, 0.08029, 0.08029, 0.1167, 0.05045, 0.1582, 0.02827, 0.2032, 0.01461, 0.25, 0.01, 0.2968, 0.01461, 0.3418, 0.02827, 0.3833, 0.05045, 0.4197, 0.08029, 0.4496, 0.1167, 0.4717, 0.1582, 0.4854, 0.2032, 0.49, 0.25, 0.4854, 0.2968, 0.4717, 0.3418, 0.4496, 0.3833, 0.4197, 0.4197, 0.3833, 0.4496, 0.3418, 0.4717, 0.0625, 0.5, 0.0625, 1.0, 0.03125, 1.0, 0.03125, 0.5, 0.03125, 0.5, 0.03125, 1.0, 0.0, 1.0, 0.0, 0.5, 0.75, 0.49, 0.7968, 0.4854, 0.8418, 0.4717, 0.8833, 0.4496, 0.9197, 0.4197, 0.9496, 0.3833, 0.9717, 0.3418, 0.9854, 0.2968, 0.99, 0.25, 0.9854, 0.2032, 0.9717, 0.1582, 0.9496, 0.1167, 0.9197, 0.08029, 0.8833, 0.05045, 0.8418, 0.02827, 0.7968, 0.01461, 0.75, 0.01, 0.7032, 0.01461, 0.6582, 0.02827, 0.6167, 0.05045, 0.5803, 0.08029, 0.5504, 0.1167, 0.5283, 0.1582, 0.5146, 0.2032, 0.51, 0.25, 0.5146, 0.2968, 0.5283, 0.3418, 0.5504, 0.3833, 0.5803, 0.4197, 0.6167, 0.4496, 0.6582, 0.4717, 0.7032, 0.4854])
me_cylinder.materials.append(mat_aluminum)
me_cylinder.update()
me_cube_001 = bpy.data.meshes.new('Cube.001')
me_cube_001.from_pydata([(-1.0, -1.0, -1.0), (-1.0, -1.0, 1.0), (-1.0, 1.0, -1.0), (-1.0, 1.0, 1.0), (1.0, -1.0, -1.0), (1.0, -1.0, 1.0), (1.0, 1.0, -1.0), (1.0, 1.0, 1.0)], [], [(0, 1, 3, 2), (2, 3, 7, 6), (6, 7, 5, 4), (4, 5, 1, 0), (2, 6, 4, 0), (7, 3, 1, 5)])
me_cube_001.polygons.foreach_set('use_smooth', [True] * 6)
_uv = me_cube_001.uv_layers.new(name='UVMap')
_uv.uv.foreach_set('vector', [0.375, 0.0, 0.625, 0.0, 0.625, 0.25, 0.375, 0.25, 0.375, 0.25, 0.625, 0.25, 0.625, 0.5, 0.375, 0.5, 0.375, 0.5, 0.625, 0.5, 0.625, 0.75, 0.375, 0.75, 0.375, 0.75, 0.625, 0.75, 0.625, 1.0, 0.375, 1.0, 0.125, 0.5, 0.375, 0.5, 0.375, 0.75, 0.125, 0.75, 0.625, 0.5, 0.875, 0.5, 0.875, 0.75, 0.625, 0.75])
me_cube_001.materials.append(mat_aluminum)
me_cube_001.update()
me_cylinder_001 = bpy.data.meshes.new('Cylinder.001')
me_cylinder_001.from_pydata([(0.0, 1.0, -1.0), (0.0, 1.0, 1.0), (0.1951, 0.9808, -1.0), (0.1951, 0.9808, 1.0), (0.3827, 0.9239, -1.0), (0.3827, 0.9239, 1.0), (0.5556, 0.8315, -1.0), (0.5556, 0.8315, 1.0), (0.7071, 0.7071, -1.0), (0.7071, 0.7071, 1.0), (0.8315, 0.5556, -1.0), (0.8315, 0.5556, 1.0), (0.9239, 0.3827, -1.0), (0.9239, 0.3827, 1.0), (0.9808, 0.1951, -1.0), (0.9808, 0.1951, 1.0), (1.0, 0.0, -1.0), (1.0, 0.0, 1.0), (0.9808, -0.1951, -1.0), (0.9808, -0.1951, 1.0), (0.9239, -0.3827, -1.0), (0.9239, -0.3827, 1.0), (0.8315, -0.5556, -1.0), (0.8315, -0.5556, 1.0), (0.7071, -0.7071, -1.0), (0.7071, -0.7071, 1.0), (0.5556, -0.8315, -1.0), (0.5556, -0.8315, 1.0), (0.3827, -0.9239, -1.0), (0.3827, -0.9239, 1.0), (0.1951, -0.9808, -1.0), (0.1951, -0.9808, 1.0), (0.0, -1.0, -1.0), (0.0, -1.0, 1.0), (-0.1951, -0.9808, -1.0), (-0.1951, -0.9808, 1.0), (-0.3827, -0.9239, -1.0), (-0.3827, -0.9239, 1.0), (-0.5556, -0.8315, -1.0), (-0.5556, -0.8315, 1.0), (-0.7071, -0.7071, -1.0), (-0.7071, -0.7071, 1.0), (-0.8315, -0.5556, -1.0), (-0.8315, -0.5556, 1.0), (-0.9239, -0.3827, -1.0), (-0.9239, -0.3827, 1.0), (-0.9808, -0.1951, -1.0), (-0.9808, -0.1951, 1.0), (-1.0, 0.0, -1.0), (-1.0, 0.0, 1.0), (-0.9808, 0.1951, -1.0), (-0.9808, 0.1951, 1.0), (-0.9239, 0.3827, -1.0), (-0.9239, 0.3827, 1.0), (-0.8315, 0.5556, -1.0), (-0.8315, 0.5556, 1.0), (-0.7071, 0.7071, -1.0), (-0.7071, 0.7071, 1.0), (-0.5556, 0.8315, -1.0), (-0.5556, 0.8315, 1.0), (-0.3827, 0.9239, -1.0), (-0.3827, 0.9239, 1.0), (-0.1951, 0.9808, -1.0), (-0.1951, 0.9808, 1.0)], [], [(0, 1, 3, 2), (2, 3, 5, 4), (4, 5, 7, 6), (6, 7, 9, 8), (8, 9, 11, 10), (10, 11, 13, 12), (12, 13, 15, 14), (14, 15, 17, 16), (16, 17, 19, 18), (18, 19, 21, 20), (20, 21, 23, 22), (22, 23, 25, 24), (24, 25, 27, 26), (26, 27, 29, 28), (28, 29, 31, 30), (30, 31, 33, 32), (32, 33, 35, 34), (34, 35, 37, 36), (36, 37, 39, 38), (38, 39, 41, 40), (40, 41, 43, 42), (42, 43, 45, 44), (44, 45, 47, 46), (46, 47, 49, 48), (48, 49, 51, 50), (50, 51, 53, 52), (52, 53, 55, 54), (54, 55, 57, 56), (56, 57, 59, 58), (58, 59, 61, 60), (3, 1, 63, 61, 59, 57, 55, 53, 51, 49, 47, 45, 43, 41, 39, 37, 35, 33, 31, 29, 27, 25, 23, 21, 19, 17, 15, 13, 11, 9, 7, 5), (60, 61, 63, 62), (62, 63, 1, 0), (0, 2, 4, 6, 8, 10, 12, 14, 16, 18, 20, 22, 24, 26, 28, 30, 32, 34, 36, 38, 40, 42, 44, 46, 48, 50, 52, 54, 56, 58, 60, 62)])
me_cylinder_001.polygons.foreach_set('use_smooth', [True] * 34)
_uv = me_cylinder_001.uv_layers.new(name='UVMap')
_uv.uv.foreach_set('vector', [1.0, 0.5, 1.0, 1.0, 0.9688, 1.0, 0.9688, 0.5, 0.9688, 0.5, 0.9688, 1.0, 0.9375, 1.0, 0.9375, 0.5, 0.9375, 0.5, 0.9375, 1.0, 0.9062, 1.0, 0.9062, 0.5, 0.9062, 0.5, 0.9062, 1.0, 0.875, 1.0, 0.875, 0.5, 0.875, 0.5, 0.875, 1.0, 0.8438, 1.0, 0.8438, 0.5, 0.8438, 0.5, 0.8438, 1.0, 0.8125, 1.0, 0.8125, 0.5, 0.8125, 0.5, 0.8125, 1.0, 0.7812, 1.0, 0.7812, 0.5, 0.7812, 0.5, 0.7812, 1.0, 0.75, 1.0, 0.75, 0.5, 0.75, 0.5, 0.75, 1.0, 0.7188, 1.0, 0.7188, 0.5, 0.7188, 0.5, 0.7188, 1.0, 0.6875, 1.0, 0.6875, 0.5, 0.6875, 0.5, 0.6875, 1.0, 0.6562, 1.0, 0.6562, 0.5, 0.6562, 0.5, 0.6562, 1.0, 0.625, 1.0, 0.625, 0.5, 0.625, 0.5, 0.625, 1.0, 0.5938, 1.0, 0.5938, 0.5, 0.5938, 0.5, 0.5938, 1.0, 0.5625, 1.0, 0.5625, 0.5, 0.5625, 0.5, 0.5625, 1.0, 0.5312, 1.0, 0.5312, 0.5, 0.5312, 0.5, 0.5312, 1.0, 0.5, 1.0, 0.5, 0.5, 0.5, 0.5, 0.5, 1.0, 0.4688, 1.0, 0.4688, 0.5, 0.4688, 0.5, 0.4688, 1.0, 0.4375, 1.0, 0.4375, 0.5, 0.4375, 0.5, 0.4375, 1.0, 0.4062, 1.0, 0.4062, 0.5, 0.4062, 0.5, 0.4062, 1.0, 0.375, 1.0, 0.375, 0.5, 0.375, 0.5, 0.375, 1.0, 0.3438, 1.0, 0.3438, 0.5, 0.3438, 0.5, 0.3438, 1.0, 0.3125, 1.0, 0.3125, 0.5, 0.3125, 0.5, 0.3125, 1.0, 0.2812, 1.0, 0.2812, 0.5, 0.2812, 0.5, 0.2812, 1.0, 0.25, 1.0, 0.25, 0.5, 0.25, 0.5, 0.25, 1.0, 0.2188, 1.0, 0.2188, 0.5, 0.2188, 0.5, 0.2188, 1.0, 0.1875, 1.0, 0.1875, 0.5, 0.1875, 0.5, 0.1875, 1.0, 0.1562, 1.0, 0.1562, 0.5, 0.1562, 0.5, 0.1562, 1.0, 0.125, 1.0, 0.125, 0.5, 0.125, 0.5, 0.125, 1.0, 0.09375, 1.0, 0.09375, 0.5, 0.09375, 0.5, 0.09375, 1.0, 0.0625, 1.0, 0.0625, 0.5, 0.2968, 0.4854, 0.25, 0.49, 0.2032, 0.4854, 0.1582, 0.4717, 0.1167, 0.4496, 0.08029, 0.4197, 0.05045, 0.3833, 0.02827, 0.3418, 0.01461, 0.2968, 0.01, 0.25, 0.01461, 0.2032, 0.02827, 0.1582, 0.05045, 0.1167, 0.08029, 0.08029, 0.1167, 0.05045, 0.1582, 0.02827, 0.2032, 0.01461, 0.25, 0.01, 0.2968, 0.01461, 0.3418, 0.02827, 0.3833, 0.05045, 0.4197, 0.08029, 0.4496, 0.1167, 0.4717, 0.1582, 0.4854, 0.2032, 0.49, 0.25, 0.4854, 0.2968, 0.4717, 0.3418, 0.4496, 0.3833, 0.4197, 0.4197, 0.3833, 0.4496, 0.3418, 0.4717, 0.0625, 0.5, 0.0625, 1.0, 0.03125, 1.0, 0.03125, 0.5, 0.03125, 0.5, 0.03125, 1.0, 0.0, 1.0, 0.0, 0.5, 0.75, 0.49, 0.7968, 0.4854, 0.8418, 0.4717, 0.8833, 0.4496, 0.9197, 0.4197, 0.9496, 0.3833, 0.9717, 0.3418, 0.9854, 0.2968, 0.99, 0.25, 0.9854, 0.2032, 0.9717, 0.1582, 0.9496, 0.1167, 0.9197, 0.08029, 0.8833, 0.05045, 0.8418, 0.02827, 0.7968, 0.01461, 0.75, 0.01, 0.7032, 0.01461, 0.6582, 0.02827, 0.6167, 0.05045, 0.5803, 0.08029, 0.5504, 0.1167, 0.5283, 0.1582, 0.5146, 0.2032, 0.51, 0.25, 0.5146, 0.2968, 0.5283, 0.3418, 0.5504, 0.3833, 0.5803, 0.4197, 0.6167, 0.4496, 0.6582, 0.4717, 0.7032, 0.4854])
me_cylinder_001.materials.append(mat_aluminum)
me_cylinder_001.update()
me_cylinder_002 = bpy.data.meshes.new('Cylinder.002')
me_cylinder_002.from_pydata([(0.0, 1.0, -1.0), (0.0, 1.0, 1.0), (0.1951, 0.9808, -1.0), (0.1951, 0.9808, 1.0), (0.3827, 0.9239, -1.0), (0.3827, 0.9239, 1.0), (0.5556, 0.8315, -1.0), (0.5556, 0.8315, 1.0), (0.7071, 0.7071, -1.0), (0.7071, 0.7071, 1.0), (0.8315, 0.5556, -1.0), (0.8315, 0.5556, 1.0), (0.9239, 0.3827, -1.0), (0.9239, 0.3827, 1.0), (0.9808, 0.1951, -1.0), (0.9808, 0.1951, 1.0), (1.0, 0.0, -1.0), (1.0, 0.0, 1.0), (0.9808, -0.1951, -1.0), (0.9808, -0.1951, 1.0), (0.9239, -0.3827, -1.0), (0.9239, -0.3827, 1.0), (0.8315, -0.5556, -1.0), (0.8315, -0.5556, 1.0), (0.7071, -0.7071, -1.0), (0.7071, -0.7071, 1.0), (0.5556, -0.8315, -1.0), (0.5556, -0.8315, 1.0), (0.3827, -0.9239, -1.0), (0.3827, -0.9239, 1.0), (0.1951, -0.9808, -1.0), (0.1951, -0.9808, 1.0), (0.0, -1.0, -1.0), (0.0, -1.0, 1.0), (-0.1951, -0.9808, -1.0), (-0.1951, -0.9808, 1.0), (-0.3827, -0.9239, -1.0), (-0.3827, -0.9239, 1.0), (-0.5556, -0.8315, -1.0), (-0.5556, -0.8315, 1.0), (-0.7071, -0.7071, -1.0), (-0.7071, -0.7071, 1.0), (-0.8315, -0.5556, -1.0), (-0.8315, -0.5556, 1.0), (-0.9239, -0.3827, -1.0), (-0.9239, -0.3827, 1.0), (-0.9808, -0.1951, -1.0), (-0.9808, -0.1951, 1.0), (-1.0, 0.0, -1.0), (-1.0, 0.0, 1.0), (-0.9808, 0.1951, -1.0), (-0.9808, 0.1951, 1.0), (-0.9239, 0.3827, -1.0), (-0.9239, 0.3827, 1.0), (-0.8315, 0.5556, -1.0), (-0.8315, 0.5556, 1.0), (-0.7071, 0.7071, -1.0), (-0.7071, 0.7071, 1.0), (-0.5556, 0.8315, -1.0), (-0.5556, 0.8315, 1.0), (-0.3827, 0.9239, -1.0), (-0.3827, 0.9239, 1.0), (-0.1951, 0.9808, -1.0), (-0.1951, 0.9808, 1.0)], [], [(0, 1, 3, 2), (2, 3, 5, 4), (4, 5, 7, 6), (6, 7, 9, 8), (8, 9, 11, 10), (10, 11, 13, 12), (12, 13, 15, 14), (14, 15, 17, 16), (16, 17, 19, 18), (18, 19, 21, 20), (20, 21, 23, 22), (22, 23, 25, 24), (24, 25, 27, 26), (26, 27, 29, 28), (28, 29, 31, 30), (30, 31, 33, 32), (32, 33, 35, 34), (34, 35, 37, 36), (36, 37, 39, 38), (38, 39, 41, 40), (40, 41, 43, 42), (42, 43, 45, 44), (44, 45, 47, 46), (46, 47, 49, 48), (48, 49, 51, 50), (50, 51, 53, 52), (52, 53, 55, 54), (54, 55, 57, 56), (56, 57, 59, 58), (58, 59, 61, 60), (3, 1, 63, 61, 59, 57, 55, 53, 51, 49, 47, 45, 43, 41, 39, 37, 35, 33, 31, 29, 27, 25, 23, 21, 19, 17, 15, 13, 11, 9, 7, 5), (60, 61, 63, 62), (62, 63, 1, 0), (0, 2, 4, 6, 8, 10, 12, 14, 16, 18, 20, 22, 24, 26, 28, 30, 32, 34, 36, 38, 40, 42, 44, 46, 48, 50, 52, 54, 56, 58, 60, 62)])
me_cylinder_002.polygons.foreach_set('use_smooth', [True] * 34)
_uv = me_cylinder_002.uv_layers.new(name='UVMap')
_uv.uv.foreach_set('vector', [1.0, 0.5, 1.0, 1.0, 0.9688, 1.0, 0.9688, 0.5, 0.9688, 0.5, 0.9688, 1.0, 0.9375, 1.0, 0.9375, 0.5, 0.9375, 0.5, 0.9375, 1.0, 0.9062, 1.0, 0.9062, 0.5, 0.9062, 0.5, 0.9062, 1.0, 0.875, 1.0, 0.875, 0.5, 0.875, 0.5, 0.875, 1.0, 0.8438, 1.0, 0.8438, 0.5, 0.8438, 0.5, 0.8438, 1.0, 0.8125, 1.0, 0.8125, 0.5, 0.8125, 0.5, 0.8125, 1.0, 0.7812, 1.0, 0.7812, 0.5, 0.7812, 0.5, 0.7812, 1.0, 0.75, 1.0, 0.75, 0.5, 0.75, 0.5, 0.75, 1.0, 0.7188, 1.0, 0.7188, 0.5, 0.7188, 0.5, 0.7188, 1.0, 0.6875, 1.0, 0.6875, 0.5, 0.6875, 0.5, 0.6875, 1.0, 0.6562, 1.0, 0.6562, 0.5, 0.6562, 0.5, 0.6562, 1.0, 0.625, 1.0, 0.625, 0.5, 0.625, 0.5, 0.625, 1.0, 0.5938, 1.0, 0.5938, 0.5, 0.5938, 0.5, 0.5938, 1.0, 0.5625, 1.0, 0.5625, 0.5, 0.5625, 0.5, 0.5625, 1.0, 0.5312, 1.0, 0.5312, 0.5, 0.5312, 0.5, 0.5312, 1.0, 0.5, 1.0, 0.5, 0.5, 0.5, 0.5, 0.5, 1.0, 0.4688, 1.0, 0.4688, 0.5, 0.4688, 0.5, 0.4688, 1.0, 0.4375, 1.0, 0.4375, 0.5, 0.4375, 0.5, 0.4375, 1.0, 0.4062, 1.0, 0.4062, 0.5, 0.4062, 0.5, 0.4062, 1.0, 0.375, 1.0, 0.375, 0.5, 0.375, 0.5, 0.375, 1.0, 0.3438, 1.0, 0.3438, 0.5, 0.3438, 0.5, 0.3438, 1.0, 0.3125, 1.0, 0.3125, 0.5, 0.3125, 0.5, 0.3125, 1.0, 0.2812, 1.0, 0.2812, 0.5, 0.2812, 0.5, 0.2812, 1.0, 0.25, 1.0, 0.25, 0.5, 0.25, 0.5, 0.25, 1.0, 0.2188, 1.0, 0.2188, 0.5, 0.2188, 0.5, 0.2188, 1.0, 0.1875, 1.0, 0.1875, 0.5, 0.1875, 0.5, 0.1875, 1.0, 0.1562, 1.0, 0.1562, 0.5, 0.1562, 0.5, 0.1562, 1.0, 0.125, 1.0, 0.125, 0.5, 0.125, 0.5, 0.125, 1.0, 0.09375, 1.0, 0.09375, 0.5, 0.09375, 0.5, 0.09375, 1.0, 0.0625, 1.0, 0.0625, 0.5, 0.2968, 0.4854, 0.25, 0.49, 0.2032, 0.4854, 0.1582, 0.4717, 0.1167, 0.4496, 0.08029, 0.4197, 0.05045, 0.3833, 0.02827, 0.3418, 0.01461, 0.2968, 0.01, 0.25, 0.01461, 0.2032, 0.02827, 0.1582, 0.05045, 0.1167, 0.08029, 0.08029, 0.1167, 0.05045, 0.1582, 0.02827, 0.2032, 0.01461, 0.25, 0.01, 0.2968, 0.01461, 0.3418, 0.02827, 0.3833, 0.05045, 0.4197, 0.08029, 0.4496, 0.1167, 0.4717, 0.1582, 0.4854, 0.2032, 0.49, 0.25, 0.4854, 0.2968, 0.4717, 0.3418, 0.4496, 0.3833, 0.4197, 0.4197, 0.3833, 0.4496, 0.3418, 0.4717, 0.0625, 0.5, 0.0625, 1.0, 0.03125, 1.0, 0.03125, 0.5, 0.03125, 0.5, 0.03125, 1.0, 0.0, 1.0, 0.0, 0.5, 0.75, 0.49, 0.7968, 0.4854, 0.8418, 0.4717, 0.8833, 0.4496, 0.9197, 0.4197, 0.9496, 0.3833, 0.9717, 0.3418, 0.9854, 0.2968, 0.99, 0.25, 0.9854, 0.2032, 0.9717, 0.1582, 0.9496, 0.1167, 0.9197, 0.08029, 0.8833, 0.05045, 0.8418, 0.02827, 0.7968, 0.01461, 0.75, 0.01, 0.7032, 0.01461, 0.6582, 0.02827, 0.6167, 0.05045, 0.5803, 0.08029, 0.5504, 0.1167, 0.5283, 0.1582, 0.5146, 0.2032, 0.51, 0.25, 0.5146, 0.2968, 0.5283, 0.3418, 0.5504, 0.3833, 0.5803, 0.4197, 0.6167, 0.4496, 0.6582, 0.4717, 0.7032, 0.4854])
me_cylinder_002.materials.append(mat_aluminum)
me_cylinder_002.update()
me_cube_002 = bpy.data.meshes.new('Cube.002')
me_cube_002.from_pydata([(-1.0, -1.0, -1.0), (-1.0, -1.0, 1.0), (-1.0, 1.0, -1.0), (-1.0, 1.0, 1.0), (1.0, -1.0, -1.0), (1.0, -1.0, 1.0), (1.0, 1.0, -1.0), (1.0, 1.0, 1.0)], [], [(0, 1, 3, 2), (2, 3, 7, 6), (6, 7, 5, 4), (4, 5, 1, 0), (2, 6, 4, 0), (7, 3, 1, 5)])
me_cube_002.polygons.foreach_set('use_smooth', [True] * 6)
_uv = me_cube_002.uv_layers.new(name='UVMap')
_uv.uv.foreach_set('vector', [0.375, 0.0, 0.625, 0.0, 0.625, 0.25, 0.375, 0.25, 0.375, 0.25, 0.625, 0.25, 0.625, 0.5, 0.375, 0.5, 0.375, 0.5, 0.625, 0.5, 0.625, 0.75, 0.375, 0.75, 0.375, 0.75, 0.625, 0.75, 0.625, 1.0, 0.375, 1.0, 0.125, 0.5, 0.375, 0.5, 0.375, 0.75, 0.125, 0.75, 0.625, 0.5, 0.875, 0.5, 0.875, 0.75, 0.625, 0.75])
me_cube_002.materials.append(mat_aluminum)
me_cube_002.update()
me_cylinder_003 = bpy.data.meshes.new('Cylinder.003')
me_cylinder_003.from_pydata([(0.0, 1.0, -1.0), (0.0, 1.0, 1.0), (0.1951, 0.9808, -1.0), (0.1951, 0.9808, 1.0), (0.3827, 0.9239, -1.0), (0.3827, 0.9239, 1.0), (0.5556, 0.8315, -1.0), (0.5556, 0.8315, 1.0), (0.7071, 0.7071, -1.0), (0.7071, 0.7071, 1.0), (0.8315, 0.5556, -1.0), (0.8315, 0.5556, 1.0), (0.9239, 0.3827, -1.0), (0.9239, 0.3827, 1.0), (0.9808, 0.1951, -1.0), (0.9808, 0.1951, 1.0), (1.0, 0.0, -1.0), (1.0, 0.0, 1.0), (0.9808, -0.1951, -1.0), (0.9808, -0.1951, 1.0), (0.9239, -0.3827, -1.0), (0.9239, -0.3827, 1.0), (0.8315, -0.5556, -1.0), (0.8315, -0.5556, 1.0), (0.7071, -0.7071, -1.0), (0.7071, -0.7071, 1.0), (0.5556, -0.8315, -1.0), (0.5556, -0.8315, 1.0), (0.3827, -0.9239, -1.0), (0.3827, -0.9239, 1.0), (0.1951, -0.9808, -1.0), (0.1951, -0.9808, 1.0), (0.0, -1.0, -1.0), (0.0, -1.0, 1.0), (-0.1951, -0.9808, -1.0), (-0.1951, -0.9808, 1.0), (-0.3827, -0.9239, -1.0), (-0.3827, -0.9239, 1.0), (-0.5556, -0.8315, -1.0), (-0.5556, -0.8315, 1.0), (-0.7071, -0.7071, -1.0), (-0.7071, -0.7071, 1.0), (-0.8315, -0.5556, -1.0), (-0.8315, -0.5556, 1.0), (-0.9239, -0.3827, -1.0), (-0.9239, -0.3827, 1.0), (-0.9808, -0.1951, -1.0), (-0.9808, -0.1951, 1.0), (-1.0, 0.0, -1.0), (-1.0, 0.0, 1.0), (-0.9808, 0.1951, -1.0), (-0.9808, 0.1951, 1.0), (-0.9239, 0.3827, -1.0), (-0.9239, 0.3827, 1.0), (-0.8315, 0.5556, -1.0), (-0.8315, 0.5556, 1.0), (-0.7071, 0.7071, -1.0), (-0.7071, 0.7071, 1.0), (-0.5556, 0.8315, -1.0), (-0.5556, 0.8315, 1.0), (-0.3827, 0.9239, -1.0), (-0.3827, 0.9239, 1.0), (-0.1951, 0.9808, -1.0), (-0.1951, 0.9808, 1.0)], [], [(0, 1, 3, 2), (2, 3, 5, 4), (4, 5, 7, 6), (6, 7, 9, 8), (8, 9, 11, 10), (10, 11, 13, 12), (12, 13, 15, 14), (14, 15, 17, 16), (16, 17, 19, 18), (18, 19, 21, 20), (20, 21, 23, 22), (22, 23, 25, 24), (24, 25, 27, 26), (26, 27, 29, 28), (28, 29, 31, 30), (30, 31, 33, 32), (32, 33, 35, 34), (34, 35, 37, 36), (36, 37, 39, 38), (38, 39, 41, 40), (40, 41, 43, 42), (42, 43, 45, 44), (44, 45, 47, 46), (46, 47, 49, 48), (48, 49, 51, 50), (50, 51, 53, 52), (52, 53, 55, 54), (54, 55, 57, 56), (56, 57, 59, 58), (58, 59, 61, 60), (3, 1, 63, 61, 59, 57, 55, 53, 51, 49, 47, 45, 43, 41, 39, 37, 35, 33, 31, 29, 27, 25, 23, 21, 19, 17, 15, 13, 11, 9, 7, 5), (60, 61, 63, 62), (62, 63, 1, 0), (0, 2, 4, 6, 8, 10, 12, 14, 16, 18, 20, 22, 24, 26, 28, 30, 32, 34, 36, 38, 40, 42, 44, 46, 48, 50, 52, 54, 56, 58, 60, 62)])
me_cylinder_003.polygons.foreach_set('use_smooth', [True] * 34)
_uv = me_cylinder_003.uv_layers.new(name='UVMap')
_uv.uv.foreach_set('vector', [1.0, 0.5, 1.0, 1.0, 0.9688, 1.0, 0.9688, 0.5, 0.9688, 0.5, 0.9688, 1.0, 0.9375, 1.0, 0.9375, 0.5, 0.9375, 0.5, 0.9375, 1.0, 0.9062, 1.0, 0.9062, 0.5, 0.9062, 0.5, 0.9062, 1.0, 0.875, 1.0, 0.875, 0.5, 0.875, 0.5, 0.875, 1.0, 0.8438, 1.0, 0.8438, 0.5, 0.8438, 0.5, 0.8438, 1.0, 0.8125, 1.0, 0.8125, 0.5, 0.8125, 0.5, 0.8125, 1.0, 0.7812, 1.0, 0.7812, 0.5, 0.7812, 0.5, 0.7812, 1.0, 0.75, 1.0, 0.75, 0.5, 0.75, 0.5, 0.75, 1.0, 0.7188, 1.0, 0.7188, 0.5, 0.7188, 0.5, 0.7188, 1.0, 0.6875, 1.0, 0.6875, 0.5, 0.6875, 0.5, 0.6875, 1.0, 0.6562, 1.0, 0.6562, 0.5, 0.6562, 0.5, 0.6562, 1.0, 0.625, 1.0, 0.625, 0.5, 0.625, 0.5, 0.625, 1.0, 0.5938, 1.0, 0.5938, 0.5, 0.5938, 0.5, 0.5938, 1.0, 0.5625, 1.0, 0.5625, 0.5, 0.5625, 0.5, 0.5625, 1.0, 0.5312, 1.0, 0.5312, 0.5, 0.5312, 0.5, 0.5312, 1.0, 0.5, 1.0, 0.5, 0.5, 0.5, 0.5, 0.5, 1.0, 0.4688, 1.0, 0.4688, 0.5, 0.4688, 0.5, 0.4688, 1.0, 0.4375, 1.0, 0.4375, 0.5, 0.4375, 0.5, 0.4375, 1.0, 0.4062, 1.0, 0.4062, 0.5, 0.4062, 0.5, 0.4062, 1.0, 0.375, 1.0, 0.375, 0.5, 0.375, 0.5, 0.375, 1.0, 0.3438, 1.0, 0.3438, 0.5, 0.3438, 0.5, 0.3438, 1.0, 0.3125, 1.0, 0.3125, 0.5, 0.3125, 0.5, 0.3125, 1.0, 0.2812, 1.0, 0.2812, 0.5, 0.2812, 0.5, 0.2812, 1.0, 0.25, 1.0, 0.25, 0.5, 0.25, 0.5, 0.25, 1.0, 0.2188, 1.0, 0.2188, 0.5, 0.2188, 0.5, 0.2188, 1.0, 0.1875, 1.0, 0.1875, 0.5, 0.1875, 0.5, 0.1875, 1.0, 0.1562, 1.0, 0.1562, 0.5, 0.1562, 0.5, 0.1562, 1.0, 0.125, 1.0, 0.125, 0.5, 0.125, 0.5, 0.125, 1.0, 0.09375, 1.0, 0.09375, 0.5, 0.09375, 0.5, 0.09375, 1.0, 0.0625, 1.0, 0.0625, 0.5, 0.2968, 0.4854, 0.25, 0.49, 0.2032, 0.4854, 0.1582, 0.4717, 0.1167, 0.4496, 0.08029, 0.4197, 0.05045, 0.3833, 0.02827, 0.3418, 0.01461, 0.2968, 0.01, 0.25, 0.01461, 0.2032, 0.02827, 0.1582, 0.05045, 0.1167, 0.08029, 0.08029, 0.1167, 0.05045, 0.1582, 0.02827, 0.2032, 0.01461, 0.25, 0.01, 0.2968, 0.01461, 0.3418, 0.02827, 0.3833, 0.05045, 0.4197, 0.08029, 0.4496, 0.1167, 0.4717, 0.1582, 0.4854, 0.2032, 0.49, 0.25, 0.4854, 0.2968, 0.4717, 0.3418, 0.4496, 0.3833, 0.4197, 0.4197, 0.3833, 0.4496, 0.3418, 0.4717, 0.0625, 0.5, 0.0625, 1.0, 0.03125, 1.0, 0.03125, 0.5, 0.03125, 0.5, 0.03125, 1.0, 0.0, 1.0, 0.0, 0.5, 0.75, 0.49, 0.7968, 0.4854, 0.8418, 0.4717, 0.8833, 0.4496, 0.9197, 0.4197, 0.9496, 0.3833, 0.9717, 0.3418, 0.9854, 0.2968, 0.99, 0.25, 0.9854, 0.2032, 0.9717, 0.1582, 0.9496, 0.1167, 0.9197, 0.08029, 0.8833, 0.05045, 0.8418, 0.02827, 0.7968, 0.01461, 0.75, 0.01, 0.7032, 0.01461, 0.6582, 0.02827, 0.6167, 0.05045, 0.5803, 0.08029, 0.5504, 0.1167, 0.5283, 0.1582, 0.5146, 0.2032, 0.51, 0.25, 0.5146, 0.2968, 0.5283, 0.3418, 0.5504, 0.3833, 0.5803, 0.4197, 0.6167, 0.4496, 0.6582, 0.4717, 0.7032, 0.4854])
me_cylinder_003.materials.append(mat_aluminum)
me_cylinder_003.update()
me_plane_005 = bpy.data.meshes.new('Plane.005')
me_plane_005.from_pydata([(-1.0, -1.0, 0.0), (1.0, -1.0, 0.0), (-1.0, 1.0, 0.0), (1.0, 1.0, 0.0)], [], [(0, 1, 3, 2)])
_uv = me_plane_005.uv_layers.new(name='UVMap')
_uv.uv.foreach_set('vector', [0.0, 0.0, 1.0, 0.0, 1.0, 1.0, 0.0, 1.0])
me_plane_005.materials.append(mat_white)
me_plane_005.update()
me_plane_007 = bpy.data.meshes.new('Plane.007')
me_plane_007.from_pydata([(-1.0, -1.0, 0.0), (1.0, -1.0, 0.0), (-1.0, 1.0, 0.0), (1.0, 1.0, 0.0)], [], [(0, 1, 3, 2)])
_uv = me_plane_007.uv_layers.new(name='UVMap')
_uv.uv.foreach_set('vector', [0.0, 0.0, 1.0, 0.0, 1.0, 1.0, 0.0, 1.0])
me_plane_007.materials.append(mat_glow)
me_plane_007.update()
me_plane_006 = bpy.data.meshes.new('Plane.006')
me_plane_006.from_pydata([(-1.0, -1.0, 0.0), (1.0, -1.0, 0.0), (-1.0, 1.0, 0.0), (1.0, 1.0, 0.0)], [], [(0, 1, 3, 2)])
_uv = me_plane_006.uv_layers.new(name='UVMap')
_uv.uv.foreach_set('vector', [0.0, 0.0, 1.0, 0.0, 1.0, 1.0, 0.0, 1.0])
me_plane_006.materials.append(mat_glow)
me_plane_006.update()
me_plane_008 = bpy.data.meshes.new('Plane.008')
me_plane_008.from_pydata([(-1.0, -1.0, 0.0), (1.0, -1.0, 0.0), (-1.0, 1.0, 0.0), (1.0, 1.0, 0.0)], [], [(0, 1, 3, 2)])
_uv = me_plane_008.uv_layers.new(name='UVMap')
_uv.uv.foreach_set('vector', [0.0, 0.0, 1.0, 0.0, 1.0, 1.0, 0.0, 1.0])
me_plane_008.materials.append(mat_glow)
me_plane_008.update()

# ---- objects
ob_plane = bpy.data.objects.new('Plane', me_plane)
ob_plane_001 = bpy.data.objects.new('Plane.001', me_plane_001)
ob_plane_002 = bpy.data.objects.new('Plane.002', me_plane_002)
ob_plane_003 = bpy.data.objects.new('Plane.003', me_plane_003)
ob_plane_004 = bpy.data.objects.new('Plane.004', me_plane_004)
ob_cube = bpy.data.objects.new('Cube', me_cube)
ob_cylinder = bpy.data.objects.new('Cylinder', me_cylinder)
ob_cube_001 = bpy.data.objects.new('Cube.001', me_cube_001)
ob_cylinder_001 = bpy.data.objects.new('Cylinder.001', me_cylinder_001)
ob_cylinder_002 = bpy.data.objects.new('Cylinder.002', me_cylinder_002)
ob_cube_002 = bpy.data.objects.new('Cube.002', me_cube_002)
ob_cylinder_003 = bpy.data.objects.new('Cylinder.003', me_cylinder_003)
ob_plane_005 = bpy.data.objects.new('Plane.005', me_plane_005)
ob_area = bpy.data.objects.new('Area', light_area)
ob_area_001 = bpy.data.objects.new('Area.001', light_area_001)
ob_area_002 = bpy.data.objects.new('Area.002', light_area_002)
ob_plane_007 = bpy.data.objects.new('Plane.007', me_plane_007)
ob_plane_006 = bpy.data.objects.new('Plane.006', me_plane_006)
ob_plane_008 = bpy.data.objects.new('Plane.008', me_plane_008)

# ---- transforms, parenting, visibility, modifiers, constraints
ob_plane.location = (0.0, 0.0, 0.0)
ob_plane.scale = (200.0, 100.0, 1.0)
ob_plane_001.location = (0.0, 100.0, 50.0)
ob_plane_001.rotation_euler = (1.571, 0.0, 0.0)
ob_plane_001.scale = (200.0, 50.0, 1.0)
_m = ob_plane_001.modifiers.new('Subdivision', 'SUBSURF')
_m.levels = 0
ob_plane_002.location = (0.0, -100.0, 50.0)
ob_plane_002.rotation_euler = (-1.571, -0.0, 0.0)
ob_plane_002.scale = (200.0, 50.0, 1.0)
ob_plane_003.location = (-200.0, 0.0, 50.0)
ob_plane_003.rotation_euler = (1.571, 0.0, 1.571)
ob_plane_003.scale = (100.0, 50.0, 1.0)
_m = ob_plane_003.modifiers.new('Subdivision', 'SUBSURF')
_m.levels = 0
ob_plane_004.location = (194.3, 51.07, 25.75)
ob_plane_004.rotation_euler = (-1.571, 0.0, 1.571)
ob_plane_004.scale = (100.0, 50.0, 1.0)
_m = ob_plane_004.modifiers.new('Subdivision', 'SUBSURF')
_m.levels = 0
ob_cube.location = (195.4, 75.71, 24.18)
ob_cube.scale = (2.024, 19.91, 1.0)
ob_cylinder.location = (198.5, 39.09, 21.01)
ob_cylinder.rotation_euler = (-0.0, 1.571, -0.0)
ob_cylinder.scale = (0.6267, 0.6284, 1.0)
ob_cube_001.location = (197.8, 39.14, 20.94)
ob_cube_001.scale = (0.4154, 1.0, 4.526)
ob_cylinder_001.location = (200.0, 41.94, 20.97)
ob_cylinder_001.rotation_euler = (1.571, 0.0, 0.0)
ob_cylinder_001.scale = (0.6466, 0.6699, 3.449)
ob_cylinder_002.location = (193.0, 39.09, 21.03)
ob_cylinder_002.rotation_euler = (-0.0, 1.571, -0.0)
ob_cylinder_002.scale = (0.6267, 0.6284, 1.0)
ob_cube_002.location = (193.7, 39.09, 20.91)
ob_cube_002.scale = (0.4154, 1.0, 4.526)
ob_cylinder_003.location = (191.6, 41.94, 21.01)
ob_cylinder_003.rotation_euler = (1.571, 0.0, 0.0)
ob_cylinder_003.scale = (0.6466, 0.6699, 3.449)
ob_plane_005.location = (0.2122, -0.05479, 100.2)
ob_plane_005.rotation_euler = (3.142, 0.0, 0.0)
ob_plane_005.scale = (200.0, 100.0, 1.306)
ob_area.location = (107.9, -7.797, 96.18)
ob_area.rotation_euler = (0.0, 0.0, 1.571)
ob_area_001.location = (-17.08, -7.666, 96.18)
ob_area_001.rotation_euler = (0.0, 0.0, 1.571)
ob_area_002.location = (-123.2, -8.322, 96.18)
ob_area_002.rotation_euler = (0.0, 0.0, 1.571)
ob_plane_007.location = (-17.36, -7.797, 96.18)
ob_plane_007.rotation_euler = (3.142, 0.0, 0.0)
ob_plane_007.scale = (24.72, 49.92, 1.0)
ob_plane_006.location = (107.9, -7.782, 96.18)
ob_plane_006.rotation_euler = (3.142, 0.0, 0.0)
ob_plane_006.scale = (24.72, 49.92, 1.0)
ob_plane_008.location = (-123.2, -8.484, 96.63)
ob_plane_008.rotation_euler = (3.142, 0.0, 0.0)
ob_plane_008.scale = (24.72, 49.92, 1.0)

# ---- collection membership
col_collection.objects.link(ob_plane)
col_collection.objects.link(ob_plane_001)
col_collection.objects.link(ob_plane_002)
col_collection.objects.link(ob_plane_003)
col_collection.objects.link(ob_plane_004)
col_collection.objects.link(ob_cube)
col_collection.objects.link(ob_cylinder)
col_collection.objects.link(ob_cube_001)
col_collection.objects.link(ob_cylinder_001)
col_collection.objects.link(ob_cylinder_002)
col_collection.objects.link(ob_cube_002)
col_collection.objects.link(ob_cylinder_003)
col_collection.objects.link(ob_plane_005)
col_collection.objects.link(ob_area)
col_collection.objects.link(ob_area_001)
col_collection.objects.link(ob_area_002)
col_collection.objects.link(ob_plane_007)
col_collection.objects.link(ob_plane_006)
col_collection.objects.link(ob_plane_008)

# ---- scene / render settings (as saved in the file)
scene.frame_start = 1; scene.frame_end = 250; scene.frame_set(0)
scene.render.engine = 'BLENDER_EEVEE_NEXT'
scene.cycles.sampling_pattern = 'TABULATED_SOBOL'
scene.view_settings.view_transform = 'Standard'
bpy.context.view_layer.update()

# ---- added for rendering (the .blend has no active camera): camera
cam_auto = bpy.data.cameras.new('AutoCamera')
cam_auto.lens = 50.0
cam_auto.sensor_width = 36.0
cam_auto.clip_end = 7467.77
ob_auto_camera = bpy.data.objects.new('AutoCamera', cam_auto)
scene.collection.objects.link(ob_auto_camera)
ob_auto_camera.location = (426.422, -510.646, 390.5)
ob_auto_camera.rotation_euler = (1.09748, -7.21219e-08, 0.694738)
scene.camera = ob_auto_camera
bpy.context.view_layer.update()
